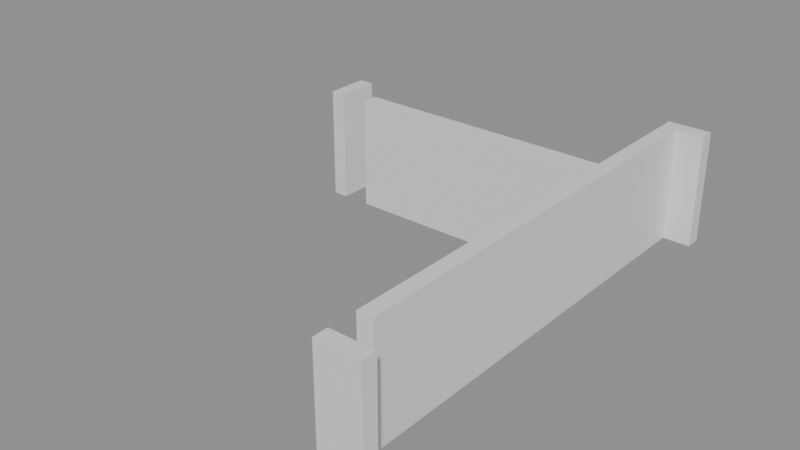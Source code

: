 # Source: building_lego.blend  (saved by Blender 5.0.119; exported with 4.5.12 LTS)
import bpy
from mathutils import Matrix  # noqa: F401  (used for matrix-valued properties, if any)

bpy.ops.wm.read_factory_settings(use_empty=True)
scene = bpy.context.scene
scene.name = 'Scene'

# ---- collections
col_01_paredes_externas = bpy.data.collections.new('01_Paredes_Externas'); scene.collection.children.link(col_01_paredes_externas)
col_02_paredes_internas = bpy.data.collections.new('02_Paredes_Internas'); scene.collection.children.link(col_02_paredes_internas)

# ---- materials (node trees are filled in below, after node groups)
mat_mat_parede_externa = bpy.data.materials.new('Mat_Parede_Externa')
mat_mat_parede_interna = bpy.data.materials.new('Mat_Parede_Interna')

# ---- material node trees
mat_mat_parede_externa.use_nodes = True; mat_mat_parede_externa.node_tree.nodes.clear()
_N = mat_mat_parede_externa.node_tree.nodes; _L = mat_mat_parede_externa.node_tree.links
n0 = _N.new('ShaderNodeBsdfPrincipled'); n0.name = 'BSDF - Pré-fundamentado'; n0.location = (-200, 100)
n1 = _N.new('ShaderNodeOutputMaterial'); n1.name = 'Saída de material'; n1.location = (200, 100)
_L.new(n0.outputs[0], n1.inputs[0])
n1.is_active_output = True
mat_mat_parede_interna.use_nodes = True; mat_mat_parede_interna.node_tree.nodes.clear()
_N = mat_mat_parede_interna.node_tree.nodes; _L = mat_mat_parede_interna.node_tree.links
n0 = _N.new('ShaderNodeBsdfPrincipled'); n0.name = 'BSDF - Pré-fundamentado'; n0.location = (-200, 100)
n1 = _N.new('ShaderNodeOutputMaterial'); n1.name = 'Saída de material'; n1.location = (200, 100)
_L.new(n0.outputs[0], n1.inputs[0])
n1.is_active_output = True

# ---- meshes
me_bloco_dungeon_wall_4887_2255_z22 = bpy.data.meshes.new('Bloco_dungeon_wall_4887_2255_z22')
me_bloco_dungeon_wall_4887_2255_z22.from_pydata([(-0.5, -0.175, -1.32), (0.5, -0.175, -1.32), (0.5, 0.175, -1.32), (-0.5, 0.175, -1.32), (-0.5, -0.175, 1.32), (0.5, -0.175, 1.32), (0.5, 0.175, 1.32), (-0.5, 0.175, 1.32)], [], [(0, 1, 2, 3), (4, 7, 6, 5), (0, 4, 5, 1), (2, 6, 7, 3), (0, 3, 7, 4), (1, 5, 6, 2)])
me_bloco_dungeon_wall_4887_2255_z22.materials.append(mat_mat_parede_externa)
me_bloco_dungeon_wall_4887_2255_z22.update()
me_bloco_dungeon_wall_4887_2266_z22 = bpy.data.meshes.new('Bloco_dungeon_wall_4887_2266_z22')
me_bloco_dungeon_wall_4887_2266_z22.from_pydata([(-0.5, -0.175, -1.32), (0.5, -0.175, -1.32), (0.5, 0.175, -1.32), (-0.5, 0.175, -1.32), (-0.5, -0.175, 1.32), (0.5, -0.175, 1.32), (0.5, 0.175, 1.32), (-0.5, 0.175, 1.32)], [], [(0, 1, 2, 3), (4, 7, 6, 5), (0, 4, 5, 1), (2, 6, 7, 3), (0, 3, 7, 4), (1, 5, 6, 2)])
me_bloco_dungeon_wall_4887_2266_z22.materials.append(mat_mat_parede_externa)
me_bloco_dungeon_wall_4887_2266_z22.update()
me_bloco_dungeon_wall_4880_2263_z22 = bpy.data.meshes.new('Bloco_dungeon_wall_4880_2263_z22')
me_bloco_dungeon_wall_4880_2263_z22.from_pydata([(-0.175, -0.5, -1.32), (0.175, -0.5, -1.32), (0.175, 0.5, -1.32), (-0.175, 0.5, -1.32), (-0.175, -0.5, 1.32), (0.175, -0.5, 1.32), (0.175, 0.5, 1.32), (-0.175, 0.5, 1.32)], [], [(0, 1, 2, 3), (4, 7, 6, 5), (0, 4, 5, 1), (2, 6, 7, 3), (0, 3, 7, 4), (1, 5, 6, 2)])
me_bloco_dungeon_wall_4880_2263_z22.materials.append(mat_mat_parede_externa)
me_bloco_dungeon_wall_4880_2263_z22.update()
me_bloco_dungeon_wall_4887_2256_z22 = bpy.data.meshes.new('Bloco_dungeon_wall_4887_2256_z22')
me_bloco_dungeon_wall_4887_2256_z22.from_pydata([(-0.175, -0.5, -1.32), (0.175, -0.5, -1.32), (0.175, 0.5, -1.32), (-0.175, 0.5, -1.32), (-0.175, -0.5, 1.32), (0.175, -0.5, 1.32), (0.175, 0.5, 1.32), (-0.175, 0.5, 1.32)], [], [(0, 1, 2, 3), (4, 7, 6, 5), (0, 4, 5, 1), (2, 6, 7, 3), (0, 3, 7, 4), (1, 5, 6, 2)])
me_bloco_dungeon_wall_4887_2256_z22.materials.append(mat_mat_parede_externa)
me_bloco_dungeon_wall_4887_2256_z22.update()
me_bloco_dungeon_wall_4887_2257_z22 = bpy.data.meshes.new('Bloco_dungeon_wall_4887_2257_z22')
me_bloco_dungeon_wall_4887_2257_z22.from_pydata([(-0.175, -0.5, -1.32), (0.175, -0.5, -1.32), (0.175, 0.5, -1.32), (-0.175, 0.5, -1.32), (-0.175, -0.5, 1.32), (0.175, -0.5, 1.32), (0.175, 0.5, 1.32), (-0.175, 0.5, 1.32)], [], [(0, 1, 2, 3), (4, 7, 6, 5), (0, 4, 5, 1), (2, 6, 7, 3), (0, 3, 7, 4), (1, 5, 6, 2)])
me_bloco_dungeon_wall_4887_2257_z22.materials.append(mat_mat_parede_externa)
me_bloco_dungeon_wall_4887_2257_z22.update()
me_bloco_dungeon_wall_4887_2258_z22 = bpy.data.meshes.new('Bloco_dungeon_wall_4887_2258_z22')
me_bloco_dungeon_wall_4887_2258_z22.from_pydata([(-0.175, -0.5, -1.32), (0.175, -0.5, -1.32), (0.175, 0.5, -1.32), (-0.175, 0.5, -1.32), (-0.175, -0.5, 1.32), (0.175, -0.5, 1.32), (0.175, 0.5, 1.32), (-0.175, 0.5, 1.32)], [], [(0, 1, 2, 3), (4, 7, 6, 5), (0, 4, 5, 1), (2, 6, 7, 3), (0, 3, 7, 4), (1, 5, 6, 2)])
me_bloco_dungeon_wall_4887_2258_z22.materials.append(mat_mat_parede_externa)
me_bloco_dungeon_wall_4887_2258_z22.update()
me_bloco_dungeon_wall_4887_2259_z22 = bpy.data.meshes.new('Bloco_dungeon_wall_4887_2259_z22')
me_bloco_dungeon_wall_4887_2259_z22.from_pydata([(-0.175, -0.5, -1.32), (0.175, -0.5, -1.32), (0.175, 0.5, -1.32), (-0.175, 0.5, -1.32), (-0.175, -0.5, 1.32), (0.175, -0.5, 1.32), (0.175, 0.5, 1.32), (-0.175, 0.5, 1.32)], [], [(0, 1, 2, 3), (4, 7, 6, 5), (0, 4, 5, 1), (2, 6, 7, 3), (0, 3, 7, 4), (1, 5, 6, 2)])
me_bloco_dungeon_wall_4887_2259_z22.materials.append(mat_mat_parede_externa)
me_bloco_dungeon_wall_4887_2259_z22.update()
me_bloco_dungeon_wall_4887_2260_z22 = bpy.data.meshes.new('Bloco_dungeon_wall_4887_2260_z22')
me_bloco_dungeon_wall_4887_2260_z22.from_pydata([(-0.175, -0.5, -1.32), (0.175, -0.5, -1.32), (0.175, 0.5, -1.32), (-0.175, 0.5, -1.32), (-0.175, -0.5, 1.32), (0.175, -0.5, 1.32), (0.175, 0.5, 1.32), (-0.175, 0.5, 1.32)], [], [(0, 1, 2, 3), (4, 7, 6, 5), (0, 4, 5, 1), (2, 6, 7, 3), (0, 3, 7, 4), (1, 5, 6, 2)])
me_bloco_dungeon_wall_4887_2260_z22.materials.append(mat_mat_parede_externa)
me_bloco_dungeon_wall_4887_2260_z22.update()
me_bloco_dungeon_wall_4887_2261_z22 = bpy.data.meshes.new('Bloco_dungeon_wall_4887_2261_z22')
me_bloco_dungeon_wall_4887_2261_z22.from_pydata([(-0.175, -0.5, -1.32), (0.175, -0.5, -1.32), (0.175, 0.5, -1.32), (-0.175, 0.5, -1.32), (-0.175, -0.5, 1.32), (0.175, -0.5, 1.32), (0.175, 0.5, 1.32), (-0.175, 0.5, 1.32)], [], [(0, 1, 2, 3), (4, 7, 6, 5), (0, 4, 5, 1), (2, 6, 7, 3), (0, 3, 7, 4), (1, 5, 6, 2)])
me_bloco_dungeon_wall_4887_2261_z22.materials.append(mat_mat_parede_externa)
me_bloco_dungeon_wall_4887_2261_z22.update()
me_bloco_dungeon_wall_4887_2262_z22 = bpy.data.meshes.new('Bloco_dungeon_wall_4887_2262_z22')
me_bloco_dungeon_wall_4887_2262_z22.from_pydata([(-0.175, -0.5, -1.32), (0.175, -0.5, -1.32), (0.175, 0.5, -1.32), (-0.175, 0.5, -1.32), (-0.175, -0.5, 1.32), (0.175, -0.5, 1.32), (0.175, 0.5, 1.32), (-0.175, 0.5, 1.32)], [], [(0, 1, 2, 3), (4, 7, 6, 5), (0, 4, 5, 1), (2, 6, 7, 3), (0, 3, 7, 4), (1, 5, 6, 2)])
me_bloco_dungeon_wall_4887_2262_z22.materials.append(mat_mat_parede_externa)
me_bloco_dungeon_wall_4887_2262_z22.update()
me_bloco_dungeon_wall_4887_2263_z22 = bpy.data.meshes.new('Bloco_dungeon_wall_4887_2263_z22')
me_bloco_dungeon_wall_4887_2263_z22.from_pydata([(-0.175, -0.5, -1.32), (0.175, -0.5, -1.32), (0.175, 0.5, -1.32), (-0.175, 0.5, -1.32), (-0.175, -0.5, 1.32), (0.175, -0.5, 1.32), (0.175, 0.5, 1.32), (-0.175, 0.5, 1.32)], [], [(0, 1, 2, 3), (4, 7, 6, 5), (0, 4, 5, 1), (2, 6, 7, 3), (0, 3, 7, 4), (1, 5, 6, 2)])
me_bloco_dungeon_wall_4887_2263_z22.materials.append(mat_mat_parede_externa)
me_bloco_dungeon_wall_4887_2263_z22.update()
me_bloco_dungeon_wall_4887_2264_z22 = bpy.data.meshes.new('Bloco_dungeon_wall_4887_2264_z22')
me_bloco_dungeon_wall_4887_2264_z22.from_pydata([(-0.175, -0.5, -1.32), (0.175, -0.5, -1.32), (0.175, 0.5, -1.32), (-0.175, 0.5, -1.32), (-0.175, -0.5, 1.32), (0.175, -0.5, 1.32), (0.175, 0.5, 1.32), (-0.175, 0.5, 1.32)], [], [(0, 1, 2, 3), (4, 7, 6, 5), (0, 4, 5, 1), (2, 6, 7, 3), (0, 3, 7, 4), (1, 5, 6, 2)])
me_bloco_dungeon_wall_4887_2264_z22.materials.append(mat_mat_parede_externa)
me_bloco_dungeon_wall_4887_2264_z22.update()
me_bloco_dungeon_wall_4887_2265_z22 = bpy.data.meshes.new('Bloco_dungeon_wall_4887_2265_z22')
me_bloco_dungeon_wall_4887_2265_z22.from_pydata([(-0.175, -0.5, -1.32), (0.175, -0.5, -1.32), (0.175, 0.5, -1.32), (-0.175, 0.5, -1.32), (-0.175, -0.5, 1.32), (0.175, -0.5, 1.32), (0.175, 0.5, 1.32), (-0.175, 0.5, 1.32)], [], [(0, 1, 2, 3), (4, 7, 6, 5), (0, 4, 5, 1), (2, 6, 7, 3), (0, 3, 7, 4), (1, 5, 6, 2)])
me_bloco_dungeon_wall_4887_2265_z22.materials.append(mat_mat_parede_externa)
me_bloco_dungeon_wall_4887_2265_z22.update()
me_bloco_dungeon_wall_4881_2263_z22 = bpy.data.meshes.new('Bloco_dungeon_wall_4881_2263_z22')
me_bloco_dungeon_wall_4881_2263_z22.from_pydata([(-0.5, -0.175, -1.32), (0.5, -0.175, -1.32), (0.5, 0.175, -1.32), (-0.5, 0.175, -1.32), (-0.5, -0.175, 1.32), (0.5, -0.175, 1.32), (0.5, 0.175, 1.32), (-0.5, 0.175, 1.32)], [], [(0, 1, 2, 3), (4, 7, 6, 5), (0, 4, 5, 1), (2, 6, 7, 3), (0, 3, 7, 4), (1, 5, 6, 2)])
me_bloco_dungeon_wall_4881_2263_z22.materials.append(mat_mat_parede_interna)
me_bloco_dungeon_wall_4881_2263_z22.update()
me_bloco_dungeon_wall_4882_2263_z22 = bpy.data.meshes.new('Bloco_dungeon_wall_4882_2263_z22')
me_bloco_dungeon_wall_4882_2263_z22.from_pydata([(-0.5, -0.175, -1.32), (0.5, -0.175, -1.32), (0.5, 0.175, -1.32), (-0.5, 0.175, -1.32), (-0.5, -0.175, 1.32), (0.5, -0.175, 1.32), (0.5, 0.175, 1.32), (-0.5, 0.175, 1.32)], [], [(0, 1, 2, 3), (4, 7, 6, 5), (0, 4, 5, 1), (2, 6, 7, 3), (0, 3, 7, 4), (1, 5, 6, 2)])
me_bloco_dungeon_wall_4882_2263_z22.materials.append(mat_mat_parede_interna)
me_bloco_dungeon_wall_4882_2263_z22.update()
me_bloco_dungeon_wall_4883_2263_z22 = bpy.data.meshes.new('Bloco_dungeon_wall_4883_2263_z22')
me_bloco_dungeon_wall_4883_2263_z22.from_pydata([(-0.5, -0.175, -1.32), (0.5, -0.175, -1.32), (0.5, 0.175, -1.32), (-0.5, 0.175, -1.32), (-0.5, -0.175, 1.32), (0.5, -0.175, 1.32), (0.5, 0.175, 1.32), (-0.5, 0.175, 1.32)], [], [(0, 1, 2, 3), (4, 7, 6, 5), (0, 4, 5, 1), (2, 6, 7, 3), (0, 3, 7, 4), (1, 5, 6, 2)])
me_bloco_dungeon_wall_4883_2263_z22.materials.append(mat_mat_parede_interna)
me_bloco_dungeon_wall_4883_2263_z22.update()
me_bloco_dungeon_wall_4884_2263_z22 = bpy.data.meshes.new('Bloco_dungeon_wall_4884_2263_z22')
me_bloco_dungeon_wall_4884_2263_z22.from_pydata([(-0.5, -0.175, -1.32), (0.5, -0.175, -1.32), (0.5, 0.175, -1.32), (-0.5, 0.175, -1.32), (-0.5, -0.175, 1.32), (0.5, -0.175, 1.32), (0.5, 0.175, 1.32), (-0.5, 0.175, 1.32)], [], [(0, 1, 2, 3), (4, 7, 6, 5), (0, 4, 5, 1), (2, 6, 7, 3), (0, 3, 7, 4), (1, 5, 6, 2)])
me_bloco_dungeon_wall_4884_2263_z22.materials.append(mat_mat_parede_interna)
me_bloco_dungeon_wall_4884_2263_z22.update()
me_bloco_dungeon_wall_4885_2263_z22 = bpy.data.meshes.new('Bloco_dungeon_wall_4885_2263_z22')
me_bloco_dungeon_wall_4885_2263_z22.from_pydata([(-0.5, -0.175, -1.32), (0.5, -0.175, -1.32), (0.5, 0.175, -1.32), (-0.5, 0.175, -1.32), (-0.5, -0.175, 1.32), (0.5, -0.175, 1.32), (0.5, 0.175, 1.32), (-0.5, 0.175, 1.32)], [], [(0, 1, 2, 3), (4, 7, 6, 5), (0, 4, 5, 1), (2, 6, 7, 3), (0, 3, 7, 4), (1, 5, 6, 2)])
me_bloco_dungeon_wall_4885_2263_z22.materials.append(mat_mat_parede_interna)
me_bloco_dungeon_wall_4885_2263_z22.update()
me_bloco_dungeon_wall_4886_2263_z22 = bpy.data.meshes.new('Bloco_dungeon_wall_4886_2263_z22')
me_bloco_dungeon_wall_4886_2263_z22.from_pydata([(-0.5, -0.175, -1.32), (0.5, -0.175, -1.32), (0.5, 0.175, -1.32), (-0.5, 0.175, -1.32), (-0.5, -0.175, 1.32), (0.5, -0.175, 1.32), (0.5, 0.175, 1.32), (-0.5, 0.175, 1.32)], [], [(0, 1, 2, 3), (4, 7, 6, 5), (0, 4, 5, 1), (2, 6, 7, 3), (0, 3, 7, 4), (1, 5, 6, 2)])
me_bloco_dungeon_wall_4886_2263_z22.materials.append(mat_mat_parede_interna)
me_bloco_dungeon_wall_4886_2263_z22.update()
me_bloco_wall_torch_4882_2264_z37 = bpy.data.meshes.new('Bloco_wall_torch_4882_2264_z37')
me_bloco_wall_torch_4882_2264_z37.from_pydata([(-0.5, -0.175, -0.06), (0.5, -0.175, -0.06), (0.5, 0.175, -0.06), (-0.5, 0.175, -0.06), (-0.5, -0.175, 0.06), (0.5, -0.175, 0.06), (0.5, 0.175, 0.06), (-0.5, 0.175, 0.06)], [], [(0, 1, 2, 3), (4, 7, 6, 5), (0, 4, 5, 1), (2, 6, 7, 3), (0, 3, 7, 4), (1, 5, 6, 2)])
me_bloco_wall_torch_4882_2264_z37.materials.append(mat_mat_parede_interna)
me_bloco_wall_torch_4882_2264_z37.update()

# ---- objects
ob_parede_externa_norte_y2255_x4887_4887 = bpy.data.objects.new('Parede_Externa_Norte_Y2255_X4887_4887', None)
ob_bloco_dungeon_wall_4887_2255_z22 = bpy.data.objects.new('Bloco_dungeon_wall_4887_2255_z22', me_bloco_dungeon_wall_4887_2255_z22)
ob_parede_externa_sul_y2266_x4887_4887 = bpy.data.objects.new('Parede_Externa_Sul_Y2266_X4887_4887', None)
ob_bloco_dungeon_wall_4887_2266_z22 = bpy.data.objects.new('Bloco_dungeon_wall_4887_2266_z22', me_bloco_dungeon_wall_4887_2266_z22)
ob_parede_externa_oeste_x4880_y2263_2263 = bpy.data.objects.new('Parede_Externa_Oeste_X4880_Y2263_2263', None)
ob_bloco_dungeon_wall_4880_2263_z22 = bpy.data.objects.new('Bloco_dungeon_wall_4880_2263_z22', me_bloco_dungeon_wall_4880_2263_z22)
ob_parede_externa_leste_x4887_y2256_2265 = bpy.data.objects.new('Parede_Externa_Leste_X4887_Y2256_2265', None)
ob_bloco_dungeon_wall_4887_2256_z22 = bpy.data.objects.new('Bloco_dungeon_wall_4887_2256_z22', me_bloco_dungeon_wall_4887_2256_z22)
ob_bloco_dungeon_wall_4887_2257_z22 = bpy.data.objects.new('Bloco_dungeon_wall_4887_2257_z22', me_bloco_dungeon_wall_4887_2257_z22)
ob_bloco_dungeon_wall_4887_2258_z22 = bpy.data.objects.new('Bloco_dungeon_wall_4887_2258_z22', me_bloco_dungeon_wall_4887_2258_z22)
ob_bloco_dungeon_wall_4887_2259_z22 = bpy.data.objects.new('Bloco_dungeon_wall_4887_2259_z22', me_bloco_dungeon_wall_4887_2259_z22)
ob_bloco_dungeon_wall_4887_2260_z22 = bpy.data.objects.new('Bloco_dungeon_wall_4887_2260_z22', me_bloco_dungeon_wall_4887_2260_z22)
ob_bloco_dungeon_wall_4887_2261_z22 = bpy.data.objects.new('Bloco_dungeon_wall_4887_2261_z22', me_bloco_dungeon_wall_4887_2261_z22)
ob_bloco_dungeon_wall_4887_2262_z22 = bpy.data.objects.new('Bloco_dungeon_wall_4887_2262_z22', me_bloco_dungeon_wall_4887_2262_z22)
ob_bloco_dungeon_wall_4887_2263_z22 = bpy.data.objects.new('Bloco_dungeon_wall_4887_2263_z22', me_bloco_dungeon_wall_4887_2263_z22)
ob_bloco_dungeon_wall_4887_2264_z22 = bpy.data.objects.new('Bloco_dungeon_wall_4887_2264_z22', me_bloco_dungeon_wall_4887_2264_z22)
ob_bloco_dungeon_wall_4887_2265_z22 = bpy.data.objects.new('Bloco_dungeon_wall_4887_2265_z22', me_bloco_dungeon_wall_4887_2265_z22)
ob_parede_interna_ew_02_y2263_x4881_4886 = bpy.data.objects.new('Parede_Interna_EW_02_Y2263_X4881_4886', None)
ob_bloco_dungeon_wall_4881_2263_z22 = bpy.data.objects.new('Bloco_dungeon_wall_4881_2263_z22', me_bloco_dungeon_wall_4881_2263_z22)
ob_bloco_dungeon_wall_4882_2263_z22 = bpy.data.objects.new('Bloco_dungeon_wall_4882_2263_z22', me_bloco_dungeon_wall_4882_2263_z22)
ob_bloco_dungeon_wall_4883_2263_z22 = bpy.data.objects.new('Bloco_dungeon_wall_4883_2263_z22', me_bloco_dungeon_wall_4883_2263_z22)
ob_bloco_dungeon_wall_4884_2263_z22 = bpy.data.objects.new('Bloco_dungeon_wall_4884_2263_z22', me_bloco_dungeon_wall_4884_2263_z22)
ob_bloco_dungeon_wall_4885_2263_z22 = bpy.data.objects.new('Bloco_dungeon_wall_4885_2263_z22', me_bloco_dungeon_wall_4885_2263_z22)
ob_bloco_dungeon_wall_4886_2263_z22 = bpy.data.objects.new('Bloco_dungeon_wall_4886_2263_z22', me_bloco_dungeon_wall_4886_2263_z22)
ob_parede_interna_ew_03_y2264_x4882_4882 = bpy.data.objects.new('Parede_Interna_EW_03_Y2264_X4882_4882', None)
ob_bloco_wall_torch_4882_2264_z37 = bpy.data.objects.new('Bloco_wall_torch_4882_2264_z37', me_bloco_wall_torch_4882_2264_z37)

# ---- transforms, parenting, visibility, modifiers, constraints
ob_parede_externa_norte_y2255_x4887_4887.location = (3.5, -5.5, 0.0)
ob_parede_externa_norte_y2255_x4887_4887.empty_display_type = 'CUBE'
ob_bloco_dungeon_wall_4887_2255_z22.parent = ob_parede_externa_norte_y2255_x4887_4887
ob_bloco_dungeon_wall_4887_2255_z22.matrix_parent_inverse = Matrix(((1.0, -0.0, 0.0, -3.5), (-0.0, 1.0, -0.0, 5.5), (0.0, -0.0, 1.0, -0.0), (-0.0, 0.0, -0.0, 1.0)))
ob_bloco_dungeon_wall_4887_2255_z22.location = (3.5, -5.825, 1.32)
ob_parede_externa_sul_y2266_x4887_4887.location = (3.5, 5.5, 0.0)
ob_parede_externa_sul_y2266_x4887_4887.empty_display_type = 'CUBE'
ob_bloco_dungeon_wall_4887_2266_z22.parent = ob_parede_externa_sul_y2266_x4887_4887
ob_bloco_dungeon_wall_4887_2266_z22.matrix_parent_inverse = Matrix(((1.0, -0.0, 0.0, -3.5), (-0.0, 1.0, -0.0, -5.5), (0.0, -0.0, 1.0, -0.0), (-0.0, 0.0, -0.0, 1.0)))
ob_bloco_dungeon_wall_4887_2266_z22.location = (3.5, 5.175, 1.32)
ob_parede_externa_oeste_x4880_y2263_2263.location = (-3.5, 2.5, 0.0)
ob_parede_externa_oeste_x4880_y2263_2263.empty_display_type = 'CUBE'
ob_bloco_dungeon_wall_4880_2263_z22.parent = ob_parede_externa_oeste_x4880_y2263_2263
ob_bloco_dungeon_wall_4880_2263_z22.matrix_parent_inverse = Matrix(((1.0, -0.0, 0.0, 3.5), (-0.0, 1.0, -0.0, -2.5), (0.0, -0.0, 1.0, -0.0), (-0.0, 0.0, -0.0, 1.0)))
ob_bloco_dungeon_wall_4880_2263_z22.location = (-3.825, 2.5, 1.32)
ob_parede_externa_leste_x4887_y2256_2265.location = (3.5, 0.0, 0.0)
ob_parede_externa_leste_x4887_y2256_2265.empty_display_type = 'CUBE'
ob_bloco_dungeon_wall_4887_2256_z22.parent = ob_parede_externa_leste_x4887_y2256_2265
ob_bloco_dungeon_wall_4887_2256_z22.matrix_parent_inverse = Matrix(((1.0, -0.0, 0.0, -3.5), (-0.0, 1.0, -0.0, 0.0), (0.0, -0.0, 1.0, -0.0), (-0.0, 0.0, -0.0, 1.0)))
ob_bloco_dungeon_wall_4887_2256_z22.location = (3.175, -4.5, 1.32)
ob_bloco_dungeon_wall_4887_2257_z22.parent = ob_parede_externa_leste_x4887_y2256_2265
ob_bloco_dungeon_wall_4887_2257_z22.matrix_parent_inverse = Matrix(((1.0, -0.0, 0.0, -3.5), (-0.0, 1.0, -0.0, 0.0), (0.0, -0.0, 1.0, -0.0), (-0.0, 0.0, -0.0, 1.0)))
ob_bloco_dungeon_wall_4887_2257_z22.location = (3.175, -3.5, 1.32)
ob_bloco_dungeon_wall_4887_2258_z22.parent = ob_parede_externa_leste_x4887_y2256_2265
ob_bloco_dungeon_wall_4887_2258_z22.matrix_parent_inverse = Matrix(((1.0, -0.0, 0.0, -3.5), (-0.0, 1.0, -0.0, 0.0), (0.0, -0.0, 1.0, -0.0), (-0.0, 0.0, -0.0, 1.0)))
ob_bloco_dungeon_wall_4887_2258_z22.location = (3.175, -2.5, 1.32)
ob_bloco_dungeon_wall_4887_2259_z22.parent = ob_parede_externa_leste_x4887_y2256_2265
ob_bloco_dungeon_wall_4887_2259_z22.matrix_parent_inverse = Matrix(((1.0, -0.0, 0.0, -3.5), (-0.0, 1.0, -0.0, 0.0), (0.0, -0.0, 1.0, -0.0), (-0.0, 0.0, -0.0, 1.0)))
ob_bloco_dungeon_wall_4887_2259_z22.location = (3.175, -1.5, 1.32)
ob_bloco_dungeon_wall_4887_2260_z22.parent = ob_parede_externa_leste_x4887_y2256_2265
ob_bloco_dungeon_wall_4887_2260_z22.matrix_parent_inverse = Matrix(((1.0, -0.0, 0.0, -3.5), (-0.0, 1.0, -0.0, 0.0), (0.0, -0.0, 1.0, -0.0), (-0.0, 0.0, -0.0, 1.0)))
ob_bloco_dungeon_wall_4887_2260_z22.location = (3.175, -0.5, 1.32)
ob_bloco_dungeon_wall_4887_2261_z22.parent = ob_parede_externa_leste_x4887_y2256_2265
ob_bloco_dungeon_wall_4887_2261_z22.matrix_parent_inverse = Matrix(((1.0, -0.0, 0.0, -3.5), (-0.0, 1.0, -0.0, 0.0), (0.0, -0.0, 1.0, -0.0), (-0.0, 0.0, -0.0, 1.0)))
ob_bloco_dungeon_wall_4887_2261_z22.location = (3.175, 0.5, 1.32)
ob_bloco_dungeon_wall_4887_2262_z22.parent = ob_parede_externa_leste_x4887_y2256_2265
ob_bloco_dungeon_wall_4887_2262_z22.matrix_parent_inverse = Matrix(((1.0, -0.0, 0.0, -3.5), (-0.0, 1.0, -0.0, 0.0), (0.0, -0.0, 1.0, -0.0), (-0.0, 0.0, -0.0, 1.0)))
ob_bloco_dungeon_wall_4887_2262_z22.location = (3.175, 1.5, 1.32)
ob_bloco_dungeon_wall_4887_2263_z22.parent = ob_parede_externa_leste_x4887_y2256_2265
ob_bloco_dungeon_wall_4887_2263_z22.matrix_parent_inverse = Matrix(((1.0, -0.0, 0.0, -3.5), (-0.0, 1.0, -0.0, 0.0), (0.0, -0.0, 1.0, -0.0), (-0.0, 0.0, -0.0, 1.0)))
ob_bloco_dungeon_wall_4887_2263_z22.location = (3.175, 2.5, 1.32)
ob_bloco_dungeon_wall_4887_2264_z22.parent = ob_parede_externa_leste_x4887_y2256_2265
ob_bloco_dungeon_wall_4887_2264_z22.matrix_parent_inverse = Matrix(((1.0, -0.0, 0.0, -3.5), (-0.0, 1.0, -0.0, 0.0), (0.0, -0.0, 1.0, -0.0), (-0.0, 0.0, -0.0, 1.0)))
ob_bloco_dungeon_wall_4887_2264_z22.location = (3.175, 3.5, 1.32)
ob_bloco_dungeon_wall_4887_2265_z22.parent = ob_parede_externa_leste_x4887_y2256_2265
ob_bloco_dungeon_wall_4887_2265_z22.matrix_parent_inverse = Matrix(((1.0, -0.0, 0.0, -3.5), (-0.0, 1.0, -0.0, 0.0), (0.0, -0.0, 1.0, -0.0), (-0.0, 0.0, -0.0, 1.0)))
ob_bloco_dungeon_wall_4887_2265_z22.location = (3.175, 4.5, 1.32)
ob_parede_interna_ew_02_y2263_x4881_4886.location = (0.0, 2.5, 0.0)
ob_parede_interna_ew_02_y2263_x4881_4886.empty_display_type = 'CUBE'
ob_bloco_dungeon_wall_4881_2263_z22.parent = ob_parede_interna_ew_02_y2263_x4881_4886
ob_bloco_dungeon_wall_4881_2263_z22.matrix_parent_inverse = Matrix(((1.0, -0.0, 0.0, -0.0), (-0.0, 1.0, -0.0, -2.5), (0.0, -0.0, 1.0, -0.0), (-0.0, 0.0, -0.0, 1.0)))
ob_bloco_dungeon_wall_4881_2263_z22.location = (-2.5, 2.175, 1.32)
ob_bloco_dungeon_wall_4882_2263_z22.parent = ob_parede_interna_ew_02_y2263_x4881_4886
ob_bloco_dungeon_wall_4882_2263_z22.matrix_parent_inverse = Matrix(((1.0, -0.0, 0.0, -0.0), (-0.0, 1.0, -0.0, -2.5), (0.0, -0.0, 1.0, -0.0), (-0.0, 0.0, -0.0, 1.0)))
ob_bloco_dungeon_wall_4882_2263_z22.location = (-1.5, 2.175, 1.32)
ob_bloco_dungeon_wall_4883_2263_z22.parent = ob_parede_interna_ew_02_y2263_x4881_4886
ob_bloco_dungeon_wall_4883_2263_z22.matrix_parent_inverse = Matrix(((1.0, -0.0, 0.0, -0.0), (-0.0, 1.0, -0.0, -2.5), (0.0, -0.0, 1.0, -0.0), (-0.0, 0.0, -0.0, 1.0)))
ob_bloco_dungeon_wall_4883_2263_z22.location = (-0.5, 2.175, 1.32)
ob_bloco_dungeon_wall_4884_2263_z22.parent = ob_parede_interna_ew_02_y2263_x4881_4886
ob_bloco_dungeon_wall_4884_2263_z22.matrix_parent_inverse = Matrix(((1.0, -0.0, 0.0, -0.0), (-0.0, 1.0, -0.0, -2.5), (0.0, -0.0, 1.0, -0.0), (-0.0, 0.0, -0.0, 1.0)))
ob_bloco_dungeon_wall_4884_2263_z22.location = (0.5, 2.175, 1.32)
ob_bloco_dungeon_wall_4885_2263_z22.parent = ob_parede_interna_ew_02_y2263_x4881_4886
ob_bloco_dungeon_wall_4885_2263_z22.matrix_parent_inverse = Matrix(((1.0, -0.0, 0.0, -0.0), (-0.0, 1.0, -0.0, -2.5), (0.0, -0.0, 1.0, -0.0), (-0.0, 0.0, -0.0, 1.0)))
ob_bloco_dungeon_wall_4885_2263_z22.location = (1.5, 2.175, 1.32)
ob_bloco_dungeon_wall_4886_2263_z22.parent = ob_parede_interna_ew_02_y2263_x4881_4886
ob_bloco_dungeon_wall_4886_2263_z22.matrix_parent_inverse = Matrix(((1.0, -0.0, 0.0, -0.0), (-0.0, 1.0, -0.0, -2.5), (0.0, -0.0, 1.0, -0.0), (-0.0, 0.0, -0.0, 1.0)))
ob_bloco_dungeon_wall_4886_2263_z22.location = (2.5, 2.175, 1.32)
ob_parede_interna_ew_03_y2264_x4882_4882.location = (-1.5, 3.5, 1.8)
ob_parede_interna_ew_03_y2264_x4882_4882.empty_display_type = 'CUBE'
ob_bloco_wall_torch_4882_2264_z37.parent = ob_parede_interna_ew_03_y2264_x4882_4882
ob_bloco_wall_torch_4882_2264_z37.matrix_parent_inverse = Matrix(((1.0, -0.0, 0.0, 1.5), (-0.0, 1.0, -0.0, -3.5), (0.0, -0.0, 1.0, -1.8), (-0.0, 0.0, -0.0, 1.0)))
ob_bloco_wall_torch_4882_2264_z37.location = (-1.5, 3.175, 1.86)

# ---- collection membership
col_01_paredes_externas.objects.link(ob_parede_externa_norte_y2255_x4887_4887)
col_01_paredes_externas.objects.link(ob_bloco_dungeon_wall_4887_2255_z22)
col_01_paredes_externas.objects.link(ob_parede_externa_sul_y2266_x4887_4887)
col_01_paredes_externas.objects.link(ob_bloco_dungeon_wall_4887_2266_z22)
col_01_paredes_externas.objects.link(ob_parede_externa_oeste_x4880_y2263_2263)
col_01_paredes_externas.objects.link(ob_bloco_dungeon_wall_4880_2263_z22)
col_01_paredes_externas.objects.link(ob_parede_externa_leste_x4887_y2256_2265)
col_01_paredes_externas.objects.link(ob_bloco_dungeon_wall_4887_2256_z22)
col_01_paredes_externas.objects.link(ob_bloco_dungeon_wall_4887_2257_z22)
col_01_paredes_externas.objects.link(ob_bloco_dungeon_wall_4887_2258_z22)
col_01_paredes_externas.objects.link(ob_bloco_dungeon_wall_4887_2259_z22)
col_01_paredes_externas.objects.link(ob_bloco_dungeon_wall_4887_2260_z22)
col_01_paredes_externas.objects.link(ob_bloco_dungeon_wall_4887_2261_z22)
col_01_paredes_externas.objects.link(ob_bloco_dungeon_wall_4887_2262_z22)
col_01_paredes_externas.objects.link(ob_bloco_dungeon_wall_4887_2263_z22)
col_01_paredes_externas.objects.link(ob_bloco_dungeon_wall_4887_2264_z22)
col_01_paredes_externas.objects.link(ob_bloco_dungeon_wall_4887_2265_z22)
col_02_paredes_internas.objects.link(ob_parede_interna_ew_02_y2263_x4881_4886)
col_02_paredes_internas.objects.link(ob_bloco_dungeon_wall_4881_2263_z22)
col_02_paredes_internas.objects.link(ob_bloco_dungeon_wall_4882_2263_z22)
col_02_paredes_internas.objects.link(ob_bloco_dungeon_wall_4883_2263_z22)
col_02_paredes_internas.objects.link(ob_bloco_dungeon_wall_4884_2263_z22)
col_02_paredes_internas.objects.link(ob_bloco_dungeon_wall_4885_2263_z22)
col_02_paredes_internas.objects.link(ob_bloco_dungeon_wall_4886_2263_z22)
col_02_paredes_internas.objects.link(ob_parede_interna_ew_03_y2264_x4882_4882)
col_02_paredes_internas.objects.link(ob_bloco_wall_torch_4882_2264_z37)

# ---- scene / render settings (as saved in the file)
scene.frame_start = 1; scene.frame_end = 250; scene.frame_set(1)
scene.render.engine = 'BLENDER_EEVEE_NEXT'
scene.render.bake_bias = 0.0
scene.render.bake_samples = 0
scene.cycles.sampling_pattern = 'TABULATED_SOBOL'
scene.eevee.use_volume_custom_range = False
bpy.context.view_layer.update()

# ---- added for rendering (the .blend has no active camera and no usable light): camera, sun + grey world if the file has none
cam_auto = bpy.data.cameras.new('AutoCamera')
cam_auto.lens = 50.0
cam_auto.sensor_width = 36.0
cam_auto.clip_end = 1000.0
ob_auto_camera = bpy.data.objects.new('AutoCamera', cam_auto)
scene.collection.objects.link(ob_auto_camera)
ob_auto_camera.location = (13.0778, -16.0184, 11.7823)
ob_auto_camera.rotation_euler = (1.09748, -7.21219e-08, 0.694738)
scene.camera = ob_auto_camera
light_auto_sun = bpy.data.lights.new('AutoSun', 'SUN')
light_auto_sun.energy = 3.0
light_auto_sun.angle = 0.0523599
ob_auto_sun = bpy.data.objects.new('AutoSun', light_auto_sun)
scene.collection.objects.link(ob_auto_sun)
ob_auto_sun.rotation_euler = (0.872665, 0.174533, 0.523599)
if scene.world is None:
    world_auto = bpy.data.worlds.new('AutoWorld')
    world_auto.color = (0.3, 0.3, 0.3)
    scene.world = world_auto
bpy.context.view_layer.update()

